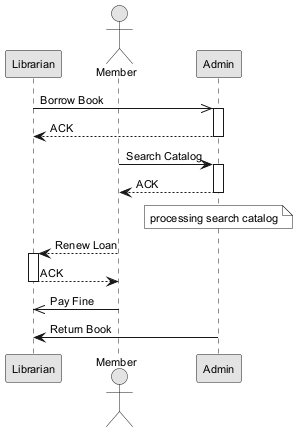

The diagram above was rendered by PlantUML. Its source (embedded in the PNG):
@startuml
skinparam monochrome true
skinparam defaultFontSize 11
participant "Librarian" as L
actor "Member" as M
participant "Admin" as A
L ->> A : Borrow Book
activate A
A --> L : ACK
deactivate A
M -> A : Search Catalog
activate A
A --> M : ACK
deactivate A
note over A : processing search catalog
M --> L : Renew Loan
activate L
L --> M : ACK
deactivate L
M ->> L : Pay Fine
A -> L : Return Book
@enduml